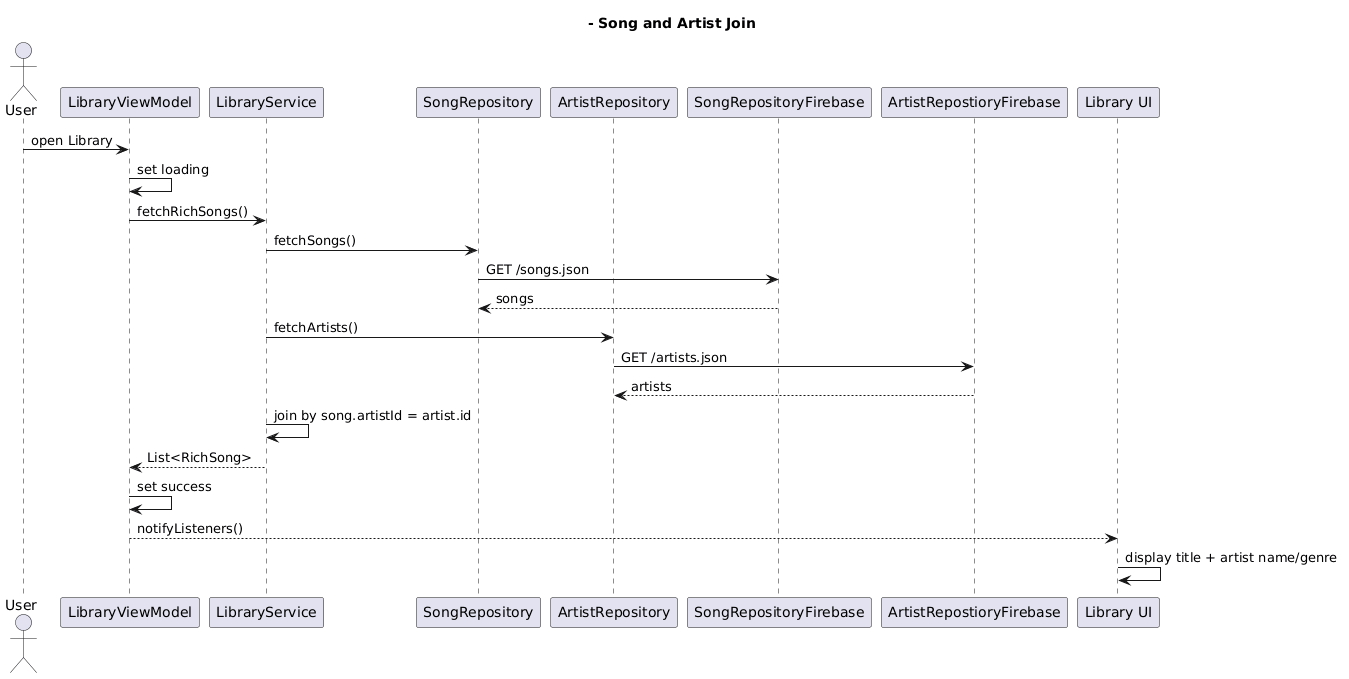

The diagram above was rendered by PlantUML. Its source (embedded in the PNG):
@startuml
title - Song and Artist Join

actor User
participant "LibraryViewModel" as VM
participant "LibraryService" as Service
participant "SongRepository" as SongRepo
participant "ArtistRepository" as ArtistRepo
participant "SongRepositoryFirebase" as DB
participant "ArtistRepostioryFirebase" as ArtistsDB
participant "Library UI" as UI

User -> VM : open Library
VM -> VM : set loading
VM -> Service : fetchRichSongs()


  Service -> SongRepo : fetchSongs()
  SongRepo -> DB : GET /songs.json
  DB --> SongRepo : songs

  Service -> ArtistRepo : fetchArtists()
  ArtistRepo -> ArtistsDB : GET /artists.json
  ArtistsDB --> ArtistRepo : artists


Service -> Service : join by song.artistId = artist.id
Service --> VM : List<RichSong>

VM -> VM : set success
VM --> UI : notifyListeners()
UI -> UI : display title + artist name/genre
@enduml